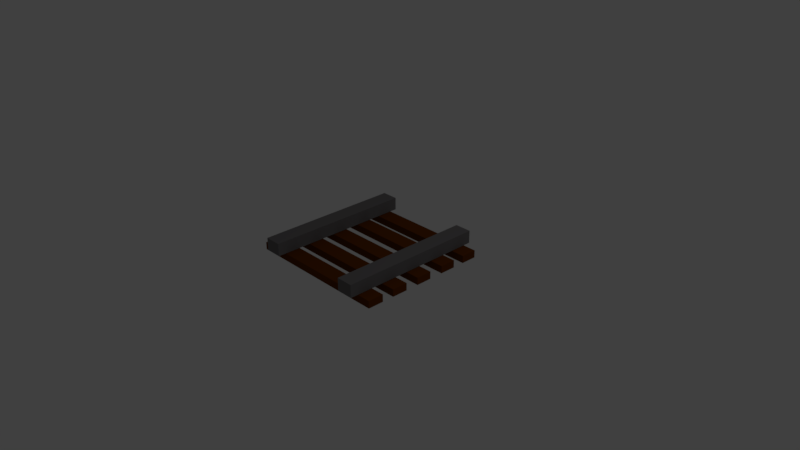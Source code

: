 # Source: Tracks.blend  (saved by Blender 2.78.0; exported with 4.5.12 LTS)
import bpy
from mathutils import Matrix  # noqa: F401  (used for matrix-valued properties, if any)

bpy.ops.wm.read_factory_settings(use_empty=True)
scene = bpy.context.scene
scene.name = 'Scene'

# ---- collections
col_collection_1 = bpy.data.collections.new('Collection 1'); scene.collection.children.link(col_collection_1)

# ---- materials (node trees are filled in below, after node groups)
mat_woodenplank = bpy.data.materials.new('WoodenPlank')
mat_woodenplank.alpha_threshold = 0.0
mat_woodenplank.use_transparent_shadow = False
mat_woodenplank.diffuse_color = (0.1329, 0.0331, 0.0, 1.0)
mat_woodenplank.roughness = 0.5
mat_steelbeam = bpy.data.materials.new('SteelBeam')
mat_steelbeam.alpha_threshold = 0.0
mat_steelbeam.use_transparent_shadow = False
mat_steelbeam.diffuse_color = (0.1683, 0.159, 0.162, 1.0)
mat_steelbeam.roughness = 0.5

# ---- material node trees

# ---- world
world_world = bpy.data.worlds.new('World'); scene.world = world_world
world_world.color = (0.05088, 0.05088, 0.05088)
world_world.use_sun_shadow = False
world_world.sun_shadow_jitter_overblur = 0.0
world_world.cycles.sampling_method = 'MANUAL'

# ---- cameras
cam_camera = bpy.data.cameras.new('Camera')
cam_camera.clip_end = 100.0
cam_camera.lens = 35.0
cam_camera.sensor_width = 32.0
cam_camera.sensor_height = 18.0
cam_camera.ortho_scale = 7.314
cam_camera.dof.focus_distance = 0.0
cam_camera.dof.aperture_fstop = 128.0

# ---- lights
light_lamp = bpy.data.lights.new('Lamp', 'POINT')
light_lamp.transmission_factor = 0.0
light_lamp.cutoff_distance = 30.0
light_lamp.energy = 100.0
light_lamp.shadow_buffer_clip_start = 1.001
light_lamp.shadow_soft_size = 0.1
light_lamp.shadow_maximum_resolution = 0.006
light_lamp.use_absolute_resolution = True

# ---- meshes
me_cube_002 = bpy.data.meshes.new('Cube.002')
me_cube_002.from_pydata([(-1.0, -0.1091, 0.8991), (-1.0, -0.1091, 1.0), (-1.0, 0.1091, 0.8991), (-1.0, 0.1091, 1.0), (1.0, -0.1091, 0.8991), (1.0, -0.1091, 1.0), (1.0, 0.1091, 0.8991), (1.0, 0.1091, 1.0), (-1.0, 0.3048, 0.8991), (-1.0, 0.3048, 1.0), (-1.0, 0.5231, 0.8991), (-1.0, 0.5231, 1.0), (1.0, 0.3048, 0.8991), (1.0, 0.3048, 1.0), (1.0, 0.5231, 0.8991), (1.0, 0.5231, 1.0), (-1.0, 0.6858, 0.8991), (-1.0, 0.6858, 1.0), (-1.0, 0.9041, 0.8991), (-1.0, 0.9041, 1.0), (1.0, 0.6858, 0.8991), (1.0, 0.6858, 1.0), (1.0, 0.9041, 0.8991), (1.0, 0.9041, 1.0), (-1.0, -0.8894, 0.8991), (-1.0, -0.8894, 1.0), (-1.0, -0.6712, 0.8991), (-1.0, -0.6712, 1.0), (1.0, -0.8894, 0.8991), (1.0, -0.8894, 1.0), (1.0, -0.6712, 0.8991), (1.0, -0.6712, 1.0), (-1.0, -0.5084, 0.8991), (-1.0, -0.5084, 1.0), (-1.0, -0.2902, 0.8991), (-1.0, -0.2902, 1.0), (1.0, -0.5084, 0.8991), (1.0, -0.5084, 1.0), (1.0, -0.2902, 0.8991), (1.0, -0.2902, 1.0)], [], [(0, 1, 3, 2), (2, 3, 7, 6), (6, 7, 5, 4), (4, 5, 1, 0), (2, 6, 4, 0), (7, 3, 1, 5), (8, 9, 11, 10), (10, 11, 15, 14), (14, 15, 13, 12), (12, 13, 9, 8), (10, 14, 12, 8), (15, 11, 9, 13), (16, 17, 19, 18), (18, 19, 23, 22), (22, 23, 21, 20), (20, 21, 17, 16), (18, 22, 20, 16), (23, 19, 17, 21), (24, 25, 27, 26), (26, 27, 31, 30), (30, 31, 29, 28), (28, 29, 25, 24), (26, 30, 28, 24), (31, 27, 25, 29), (32, 33, 35, 34), (34, 35, 39, 38), (38, 39, 37, 36), (36, 37, 33, 32), (34, 38, 36, 32), (39, 35, 33, 37)])
me_cube_002.materials.append(mat_woodenplank)
me_cube_002.use_remesh_preserve_volume = False
me_cube_002.use_remesh_preserve_attributes = False
me_cube_002.use_mirror_vertex_groups = False
me_cube_002.update()
me_cube_001 = bpy.data.meshes.new('Cube.001')
me_cube_001.from_pydata([(-0.7822, -1.006, 0.0), (-0.7822, -1.006, 0.1732), (-0.7822, 0.9937, 0.0), (-0.7822, 0.9937, 0.1732), (-0.5536, -1.006, 0.0), (-0.5536, -1.006, 0.1732), (-0.5536, 0.9937, 0.0), (-0.5536, 0.9937, 0.1732), (0.6037, -1.005, 0.0), (0.6037, -1.005, 0.1732), (0.6037, 0.9954, 0.0), (0.6037, 0.9954, 0.1732), (0.8323, -1.005, 0.0), (0.8323, -1.005, 0.1732), (0.8323, 0.9954, 0.0), (0.8323, 0.9954, 0.1732)], [], [(0, 1, 3, 2), (2, 3, 7, 6), (6, 7, 5, 4), (4, 5, 1, 0), (2, 6, 4, 0), (7, 3, 1, 5), (8, 9, 11, 10), (10, 11, 15, 14), (14, 15, 13, 12), (12, 13, 9, 8), (10, 14, 12, 8), (15, 11, 9, 13)])
me_cube_001.materials.append(mat_steelbeam)
me_cube_001.use_remesh_preserve_volume = False
me_cube_001.use_remesh_preserve_attributes = False
me_cube_001.use_mirror_x = True
me_cube_001.update()

# ---- objects
ob_cube_001 = bpy.data.objects.new('Cube.001', me_cube_002)
ob_cube = bpy.data.objects.new('Cube', me_cube_001)
ob_lamp = bpy.data.objects.new('Lamp', light_lamp)
ob_camera = bpy.data.objects.new('Camera', cam_camera)

# ---- transforms, parenting, visibility, modifiers, constraints
ob_cube_001.location = (0.0, -1.429e-08, -0.8937)
ob_cube_001.lineart.crease_threshold = 0.0
ob_cube.location = (-0.01832, 0.006106, 0.1099)
ob_cube.lineart.crease_threshold = 0.0
ob_cube.use_mesh_mirror_x = True
ob_lamp.location = (4.076, 1.005, 5.904)
ob_lamp.rotation_euler = (0.6503, 0.05522, 1.866)
ob_lamp.lock_rotations_4d = False
ob_lamp.empty_display_type = 'ARROWS'
ob_lamp.color = (0.0, 0.0, 0.0, 0.0)
ob_lamp.lineart.crease_threshold = 0.0
ob_camera.location = (7.481, -6.508, 5.344)
ob_camera.rotation_euler = (1.109, 0.0, 0.8149)
ob_camera.lock_rotations_4d = False
ob_camera.empty_display_type = 'ARROWS'
ob_camera.color = (0.0, 0.0, 0.0, 0.0)
ob_camera.display_type = 'WIRE'
ob_camera.lineart.crease_threshold = 0.0

# ---- collection membership
col_collection_1.objects.link(ob_cube_001)
col_collection_1.objects.link(ob_cube)
col_collection_1.objects.link(ob_lamp)
col_collection_1.objects.link(ob_camera)

# ---- scene / render settings (as saved in the file)
scene.camera = ob_camera
scene.frame_start = 1; scene.frame_end = 250; scene.frame_set(1)
scene.render.engine = 'BLENDER_EEVEE_NEXT'
scene.render.resolution_percentage = 50
scene.render.dither_intensity = 0.0
scene.cycles.use_denoising = False
scene.cycles.samples = 128
scene.cycles.sampling_pattern = 'TABULATED_SOBOL'
scene.cycles.light_sampling_threshold = 0.0
scene.cycles.use_adaptive_sampling = False
scene.cycles.use_light_tree = False
scene.cycles.blur_glossy = 0.0
scene.cycles.sample_clamp_indirect = 0.0
scene.view_settings.view_transform = 'Standard'
bpy.context.view_layer.update()
